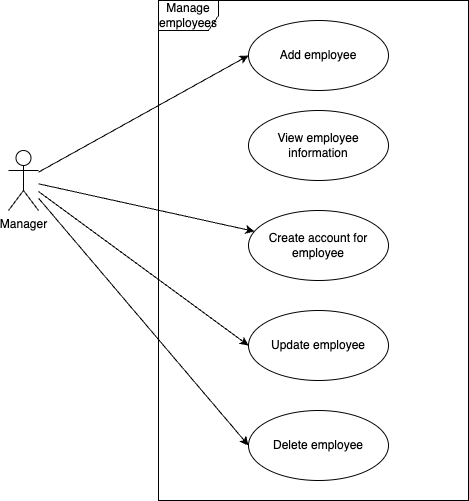

The diagram above was exported from draw.io. Its source (the exported page's mxGraphModel, read from the mxfile embedded in the PNG):
<mxGraphModel dx="1258" dy="689" grid="1" gridSize="10" guides="1" tooltips="1" connect="1" arrows="1" fold="1" page="1" pageScale="1" pageWidth="827" pageHeight="1169" math="0" shadow="0">
  <root>
    <mxCell id="0" />
    <mxCell id="1" parent="0" />
    <mxCell id="OAHd_IViNpn5dwuO5iEJ-1" style="rounded=0;orthogonalLoop=1;jettySize=auto;html=1;entryX=0;entryY=0.5;entryDx=0;entryDy=0;strokeColor=default;" edge="1" parent="1" source="OAHd_IViNpn5dwuO5iEJ-5" target="OAHd_IViNpn5dwuO5iEJ-7">
      <mxGeometry relative="1" as="geometry" />
    </mxCell>
    <mxCell id="OAHd_IViNpn5dwuO5iEJ-2" style="rounded=0;orthogonalLoop=1;jettySize=auto;html=1;" edge="1" parent="1" source="OAHd_IViNpn5dwuO5iEJ-5" target="OAHd_IViNpn5dwuO5iEJ-9">
      <mxGeometry relative="1" as="geometry" />
    </mxCell>
    <mxCell id="OAHd_IViNpn5dwuO5iEJ-3" style="edgeStyle=none;shape=connector;rounded=0;orthogonalLoop=1;jettySize=auto;html=1;entryX=0;entryY=0.5;entryDx=0;entryDy=0;labelBackgroundColor=default;strokeColor=default;align=center;verticalAlign=middle;fontFamily=Helvetica;fontSize=11;fontColor=default;endArrow=classic;" edge="1" parent="1" source="OAHd_IViNpn5dwuO5iEJ-5" target="OAHd_IViNpn5dwuO5iEJ-8">
      <mxGeometry relative="1" as="geometry" />
    </mxCell>
    <mxCell id="OAHd_IViNpn5dwuO5iEJ-4" style="edgeStyle=none;shape=connector;rounded=0;orthogonalLoop=1;jettySize=auto;html=1;labelBackgroundColor=default;strokeColor=default;align=center;verticalAlign=middle;fontFamily=Helvetica;fontSize=11;fontColor=default;endArrow=classic;entryX=0;entryY=0.5;entryDx=0;entryDy=0;" edge="1" parent="1" source="OAHd_IViNpn5dwuO5iEJ-5" target="OAHd_IViNpn5dwuO5iEJ-10">
      <mxGeometry relative="1" as="geometry" />
    </mxCell>
    <mxCell id="OAHd_IViNpn5dwuO5iEJ-5" value="Manager" style="shape=umlActor;verticalLabelPosition=bottom;verticalAlign=top;html=1;" vertex="1" parent="1">
      <mxGeometry x="740" y="220" width="30" height="60" as="geometry" />
    </mxCell>
    <mxCell id="OAHd_IViNpn5dwuO5iEJ-6" value="Manage employees" style="shape=umlFrame;whiteSpace=wrap;html=1;pointerEvents=0;" vertex="1" parent="1">
      <mxGeometry x="890" y="70" width="310" height="500" as="geometry" />
    </mxCell>
    <mxCell id="OAHd_IViNpn5dwuO5iEJ-7" value="Add employee" style="ellipse;whiteSpace=wrap;html=1;" vertex="1" parent="1">
      <mxGeometry x="980" y="90" width="140" height="70" as="geometry" />
    </mxCell>
    <mxCell id="OAHd_IViNpn5dwuO5iEJ-8" value="Update employee" style="ellipse;whiteSpace=wrap;html=1;" vertex="1" parent="1">
      <mxGeometry x="980" y="380" width="140" height="70" as="geometry" />
    </mxCell>
    <mxCell id="OAHd_IViNpn5dwuO5iEJ-9" value="Create account for employee" style="ellipse;whiteSpace=wrap;html=1;" vertex="1" parent="1">
      <mxGeometry x="980" y="280" width="140" height="70" as="geometry" />
    </mxCell>
    <mxCell id="OAHd_IViNpn5dwuO5iEJ-10" value="Delete employee" style="ellipse;whiteSpace=wrap;html=1;" vertex="1" parent="1">
      <mxGeometry x="980" y="480" width="140" height="70" as="geometry" />
    </mxCell>
    <mxCell id="OAHd_IViNpn5dwuO5iEJ-11" value="View employee information" style="ellipse;whiteSpace=wrap;html=1;" vertex="1" parent="1">
      <mxGeometry x="980" y="180" width="140" height="70" as="geometry" />
    </mxCell>
  </root>
</mxGraphModel>